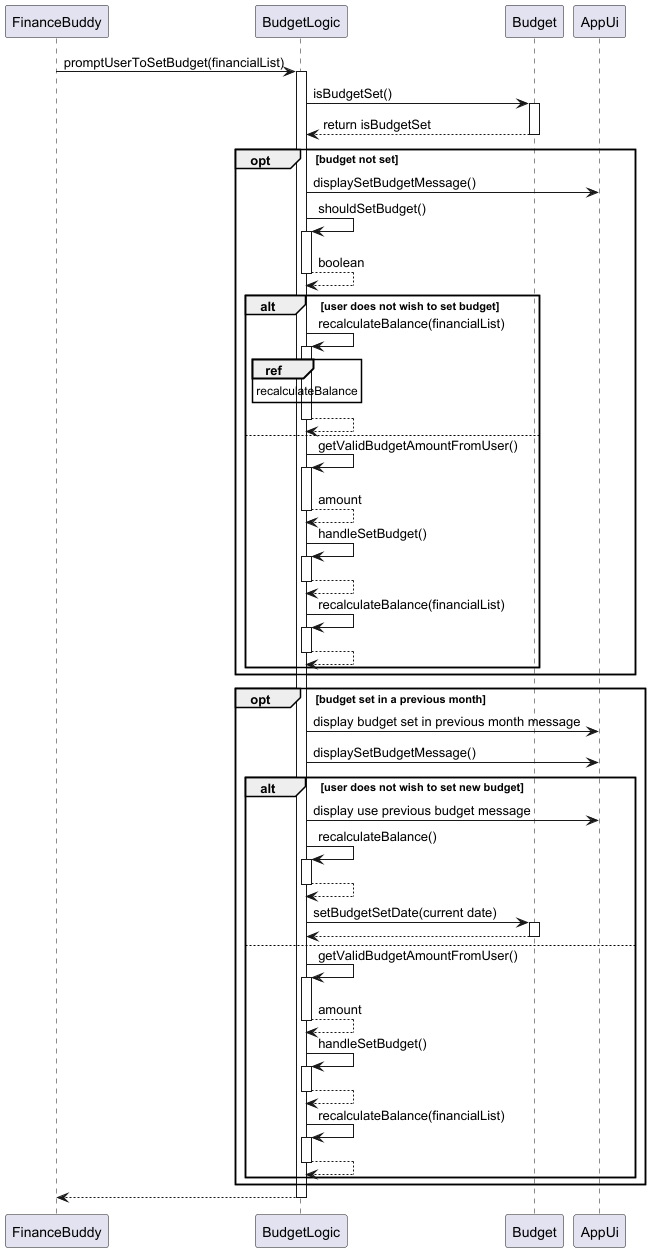

The diagram above was rendered by PlantUML. Its source (embedded in the PNG):
@startuml

participant FinanceBuddy
participant BudgetLogic
participant Budget
participant AppUi

FinanceBuddy -> BudgetLogic: promptUserToSetBudget(financialList)
activate BudgetLogic
BudgetLogic -> Budget: isBudgetSet()
activate Budget
Budget --> BudgetLogic: return isBudgetSet
deactivate Budget

opt budget not set
    BudgetLogic -> AppUi: displaySetBudgetMessage()
    BudgetLogic -> BudgetLogic: shouldSetBudget()
    activate BudgetLogic
    return boolean
    alt user does not wish to set budget
        BudgetLogic -> BudgetLogic: recalculateBalance(financialList)
        activate BudgetLogic
        ref over BudgetLogic
        recalculateBalance
        end
        return
    else
        BudgetLogic -> BudgetLogic: getValidBudgetAmountFromUser()
        activate BudgetLogic
        return amount
        BudgetLogic -> BudgetLogic: handleSetBudget()
        activate BudgetLogic
        return
        BudgetLogic -> BudgetLogic: recalculateBalance(financialList)
        activate BudgetLogic
        return
    end
end
opt budget set in a previous month
    BudgetLogic -> AppUi: display budget set in previous month message
    BudgetLogic -> AppUi: displaySetBudgetMessage()
    alt user does not wish to set new budget
        BudgetLogic -> AppUi: display use previous budget message
        BudgetLogic -> BudgetLogic: recalculateBalance()
        activate BudgetLogic
        return
        BudgetLogic -> Budget: setBudgetSetDate(current date)
        activate Budget
        return
    else
        BudgetLogic -> BudgetLogic: getValidBudgetAmountFromUser()
        activate BudgetLogic
        return amount
        BudgetLogic -> BudgetLogic: handleSetBudget()
        activate BudgetLogic
        return
        BudgetLogic -> BudgetLogic: recalculateBalance(financialList)
        activate BudgetLogic
        return
    end
end

return
@enduml